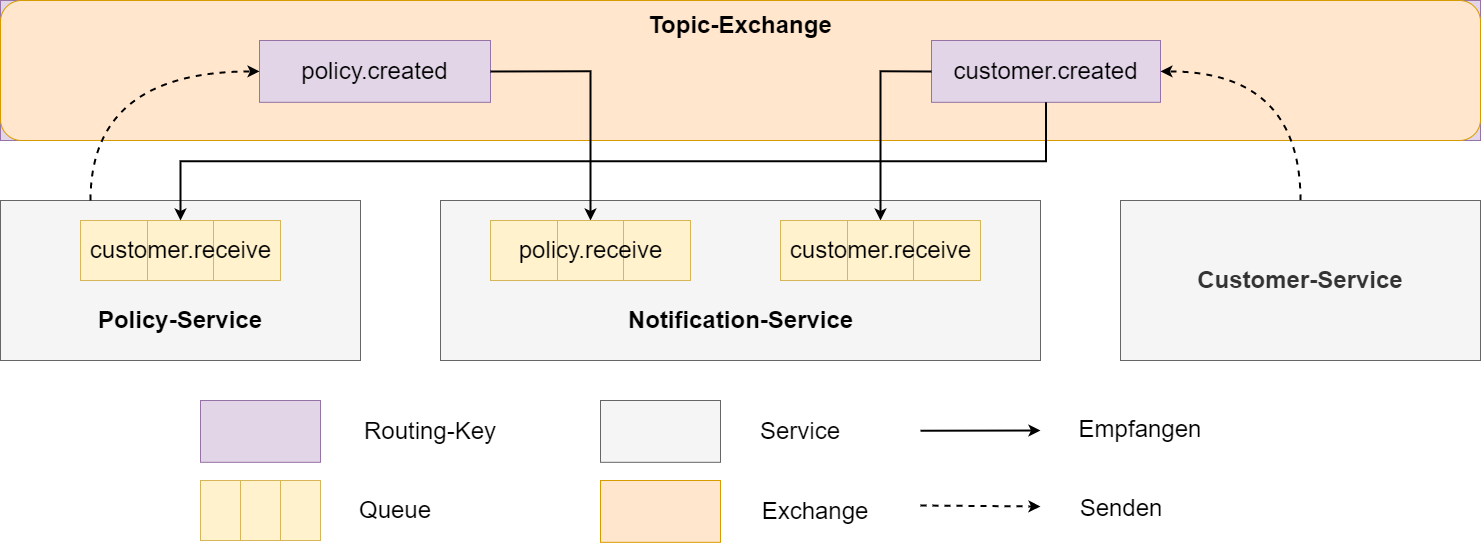

The diagram above was exported from draw.io. Its source (the exported page's mxGraphModel, read from the mxfile embedded in the PNG):
<mxGraphModel dx="1706" dy="1151" grid="1" gridSize="10" guides="1" tooltips="1" connect="1" arrows="1" fold="1" page="1" pageScale="1" pageWidth="827" pageHeight="1169" math="0" shadow="0">
  <root>
    <mxCell id="0" />
    <mxCell id="1" parent="0" />
    <mxCell id="lQBdFnIr-U1xRK9sxXeZ-17" value="" style="rounded=0;whiteSpace=wrap;html=1;fillColor=#f5f5f5;fontColor=#333333;strokeColor=#666666;" vertex="1" parent="1">
      <mxGeometry x="480" y="360" width="600" height="160" as="geometry" />
    </mxCell>
    <mxCell id="lQBdFnIr-U1xRK9sxXeZ-42" value="" style="group;fillColor=#e1d5e7;strokeColor=#9673a6;" vertex="1" connectable="0" parent="1">
      <mxGeometry x="40" y="160" width="1480" height="140" as="geometry" />
    </mxCell>
    <mxCell id="lQBdFnIr-U1xRK9sxXeZ-7" value="" style="rounded=1;whiteSpace=wrap;html=1;fillColor=#ffe6cc;strokeColor=#d79b00;" vertex="1" parent="lQBdFnIr-U1xRK9sxXeZ-42">
      <mxGeometry width="1480" height="140" as="geometry" />
    </mxCell>
    <mxCell id="lQBdFnIr-U1xRK9sxXeZ-18" value="&lt;font style=&quot;font-size: 24px;&quot;&gt;policy.created&lt;/font&gt;" style="rounded=0;whiteSpace=wrap;html=1;fillColor=#e1d5e7;strokeColor=#9673a6;" vertex="1" parent="lQBdFnIr-U1xRK9sxXeZ-42">
      <mxGeometry x="259" y="40" width="231" height="61.82" as="geometry" />
    </mxCell>
    <mxCell id="lQBdFnIr-U1xRK9sxXeZ-19" value="&lt;font style=&quot;font-size: 24px;&quot;&gt;customer.created&lt;/font&gt;" style="rounded=0;whiteSpace=wrap;html=1;fillColor=#e1d5e7;strokeColor=#9673a6;" vertex="1" parent="lQBdFnIr-U1xRK9sxXeZ-42">
      <mxGeometry x="931" y="40" width="229" height="61.82" as="geometry" />
    </mxCell>
    <mxCell id="lQBdFnIr-U1xRK9sxXeZ-30" value="&lt;font style=&quot;font-size: 24px;&quot;&gt;Topic-Exchange&lt;/font&gt;" style="text;html=1;strokeColor=none;fillColor=none;align=center;verticalAlign=middle;whiteSpace=wrap;rounded=0;fontStyle=1" vertex="1" parent="lQBdFnIr-U1xRK9sxXeZ-42">
      <mxGeometry x="635" y="12.727272727272727" width="210" height="25.454545454545453" as="geometry" />
    </mxCell>
    <mxCell id="lQBdFnIr-U1xRK9sxXeZ-38" style="edgeStyle=orthogonalEdgeStyle;orthogonalLoop=1;jettySize=auto;html=1;exitX=0.5;exitY=0;exitDx=0;exitDy=0;entryX=1;entryY=0.5;entryDx=0;entryDy=0;curved=1;strokeWidth=2;dashed=1;" edge="1" parent="1" source="lQBdFnIr-U1xRK9sxXeZ-28" target="lQBdFnIr-U1xRK9sxXeZ-19">
      <mxGeometry relative="1" as="geometry" />
    </mxCell>
    <mxCell id="lQBdFnIr-U1xRK9sxXeZ-28" value="&lt;span style=&quot;font-size: 24px;&quot;&gt;&lt;b&gt;Customer-Service&lt;/b&gt;&lt;/span&gt;" style="rounded=0;whiteSpace=wrap;html=1;fillColor=#f5f5f5;fontColor=#333333;strokeColor=#666666;" vertex="1" parent="1">
      <mxGeometry x="1160" y="360" width="360" height="160" as="geometry" />
    </mxCell>
    <mxCell id="lQBdFnIr-U1xRK9sxXeZ-27" value="" style="group;fillColor=#f5f5f5;fontColor=#333333;strokeColor=#666666;" vertex="1" connectable="0" parent="1">
      <mxGeometry x="40" y="360" width="360" height="160" as="geometry" />
    </mxCell>
    <mxCell id="lQBdFnIr-U1xRK9sxXeZ-21" value="&lt;p style=&quot;line-height: 120%;&quot;&gt;&lt;br&gt;&lt;/p&gt;" style="rounded=0;whiteSpace=wrap;html=1;fillColor=#f5f5f5;fontColor=#333333;strokeColor=#666666;" vertex="1" parent="lQBdFnIr-U1xRK9sxXeZ-27">
      <mxGeometry width="360" height="160" as="geometry" />
    </mxCell>
    <mxCell id="lQBdFnIr-U1xRK9sxXeZ-25" value="&lt;font style=&quot;font-size: 24px;&quot;&gt;Policy-Service&lt;/font&gt;" style="text;html=1;strokeColor=none;fillColor=none;align=center;verticalAlign=middle;whiteSpace=wrap;rounded=0;fontStyle=1" vertex="1" parent="lQBdFnIr-U1xRK9sxXeZ-27">
      <mxGeometry x="75" y="105" width="210" height="30.476190476190474" as="geometry" />
    </mxCell>
    <mxCell id="lQBdFnIr-U1xRK9sxXeZ-29" value="&lt;div style=&quot;&quot;&gt;&lt;span style=&quot;background-color: initial;&quot;&gt;customer.receive&lt;/span&gt;&lt;/div&gt;" style="shape=process;whiteSpace=wrap;html=1;backgroundOutline=1;fontSize=24;size=0.3333333333333333;align=center;fillColor=#fff2cc;strokeColor=#d6b656;" vertex="1" parent="lQBdFnIr-U1xRK9sxXeZ-27">
      <mxGeometry x="80" y="20" width="200" height="60" as="geometry" />
    </mxCell>
    <mxCell id="lQBdFnIr-U1xRK9sxXeZ-39" style="edgeStyle=orthogonalEdgeStyle;rounded=0;orthogonalLoop=1;jettySize=auto;html=1;exitX=1;exitY=0.5;exitDx=0;exitDy=0;entryX=0.5;entryY=0;entryDx=0;entryDy=0;strokeWidth=2;" edge="1" parent="1" source="lQBdFnIr-U1xRK9sxXeZ-18" target="lQBdFnIr-U1xRK9sxXeZ-12">
      <mxGeometry relative="1" as="geometry" />
    </mxCell>
    <mxCell id="lQBdFnIr-U1xRK9sxXeZ-40" style="edgeStyle=orthogonalEdgeStyle;rounded=0;orthogonalLoop=1;jettySize=auto;html=1;exitX=0;exitY=0.5;exitDx=0;exitDy=0;entryX=0.5;entryY=0;entryDx=0;entryDy=0;strokeWidth=2;" edge="1" parent="1" source="lQBdFnIr-U1xRK9sxXeZ-19" target="lQBdFnIr-U1xRK9sxXeZ-13">
      <mxGeometry relative="1" as="geometry" />
    </mxCell>
    <mxCell id="lQBdFnIr-U1xRK9sxXeZ-41" style="edgeStyle=orthogonalEdgeStyle;rounded=0;orthogonalLoop=1;jettySize=auto;html=1;exitX=0.5;exitY=1;exitDx=0;exitDy=0;entryX=0.5;entryY=0;entryDx=0;entryDy=0;strokeWidth=2;" edge="1" parent="1" source="lQBdFnIr-U1xRK9sxXeZ-19" target="lQBdFnIr-U1xRK9sxXeZ-29">
      <mxGeometry relative="1" as="geometry" />
    </mxCell>
    <mxCell id="lQBdFnIr-U1xRK9sxXeZ-37" style="edgeStyle=orthogonalEdgeStyle;orthogonalLoop=1;jettySize=auto;html=1;exitX=0.25;exitY=0;exitDx=0;exitDy=0;entryX=0;entryY=0.5;entryDx=0;entryDy=0;curved=1;strokeWidth=2;dashed=1;" edge="1" parent="1" source="lQBdFnIr-U1xRK9sxXeZ-21" target="lQBdFnIr-U1xRK9sxXeZ-18">
      <mxGeometry relative="1" as="geometry" />
    </mxCell>
    <mxCell id="lQBdFnIr-U1xRK9sxXeZ-12" value="policy.receive" style="shape=process;whiteSpace=wrap;html=1;backgroundOutline=1;fontSize=24;size=0.3333333333333333;fillColor=#fff2cc;strokeColor=#d6b656;" vertex="1" parent="1">
      <mxGeometry x="530" y="380" width="200" height="60.000000000000014" as="geometry" />
    </mxCell>
    <mxCell id="lQBdFnIr-U1xRK9sxXeZ-13" value="&lt;div style=&quot;&quot;&gt;&lt;span style=&quot;background-color: initial;&quot;&gt;customer.receive&lt;/span&gt;&lt;/div&gt;" style="shape=process;whiteSpace=wrap;html=1;backgroundOutline=1;fontSize=24;size=0.3333333333333333;align=center;fillColor=#fff2cc;strokeColor=#d6b656;" vertex="1" parent="1">
      <mxGeometry x="820" y="380" width="200" height="60.000000000000014" as="geometry" />
    </mxCell>
    <mxCell id="lQBdFnIr-U1xRK9sxXeZ-23" value="&lt;font style=&quot;font-size: 24px;&quot;&gt;Notification-Service&lt;/font&gt;" style="text;html=1;strokeColor=none;fillColor=none;align=center;verticalAlign=middle;whiteSpace=wrap;rounded=0;fontStyle=1" vertex="1" parent="1">
      <mxGeometry x="647.5" y="460" width="265" height="40" as="geometry" />
    </mxCell>
    <mxCell id="lQBdFnIr-U1xRK9sxXeZ-53" value="" style="group" vertex="1" connectable="0" parent="1">
      <mxGeometry x="960" y="565" width="360" height="130" as="geometry" />
    </mxCell>
    <mxCell id="lQBdFnIr-U1xRK9sxXeZ-46" value="" style="endArrow=classic;html=1;rounded=0;strokeWidth=2;" edge="1" parent="lQBdFnIr-U1xRK9sxXeZ-53">
      <mxGeometry width="50" height="50" relative="1" as="geometry">
        <mxPoint y="25.239058575488215" as="sourcePoint" />
        <mxPoint x="120" y="25" as="targetPoint" />
      </mxGeometry>
    </mxCell>
    <mxCell id="lQBdFnIr-U1xRK9sxXeZ-48" value="" style="endArrow=classic;html=1;rounded=0;dashed=1;strokeWidth=2;" edge="1" parent="lQBdFnIr-U1xRK9sxXeZ-53">
      <mxGeometry width="50" height="50" relative="1" as="geometry">
        <mxPoint y="99.99876065633876" as="sourcePoint" />
        <mxPoint x="120" y="101" as="targetPoint" />
      </mxGeometry>
    </mxCell>
    <mxCell id="lQBdFnIr-U1xRK9sxXeZ-51" value="&lt;font style=&quot;font-size: 24px;&quot;&gt;Senden&lt;/font&gt;" style="text;html=1;strokeColor=none;fillColor=none;align=center;verticalAlign=middle;whiteSpace=wrap;rounded=0;" vertex="1" parent="lQBdFnIr-U1xRK9sxXeZ-53">
      <mxGeometry x="121" y="84.99970208085068" width="160" height="35.75029791914931" as="geometry" />
    </mxCell>
    <mxCell id="lQBdFnIr-U1xRK9sxXeZ-52" value="&lt;font style=&quot;font-size: 24px;&quot;&gt;Empfangen&lt;/font&gt;" style="text;html=1;strokeColor=none;fillColor=none;align=center;verticalAlign=middle;whiteSpace=wrap;rounded=0;" vertex="1" parent="lQBdFnIr-U1xRK9sxXeZ-53">
      <mxGeometry x="140" y="6.62" width="160" height="35.75029791914931" as="geometry" />
    </mxCell>
    <mxCell id="lQBdFnIr-U1xRK9sxXeZ-54" value="" style="group" vertex="1" connectable="0" parent="1">
      <mxGeometry x="240" y="560" width="320" height="140" as="geometry" />
    </mxCell>
    <mxCell id="lQBdFnIr-U1xRK9sxXeZ-43" value="" style="rounded=0;whiteSpace=wrap;html=1;fillColor=#e1d5e7;strokeColor=#9673a6;" vertex="1" parent="lQBdFnIr-U1xRK9sxXeZ-54">
      <mxGeometry width="120" height="61.82" as="geometry" />
    </mxCell>
    <mxCell id="lQBdFnIr-U1xRK9sxXeZ-44" value="&lt;div style=&quot;&quot;&gt;&lt;br&gt;&lt;/div&gt;" style="shape=process;whiteSpace=wrap;html=1;backgroundOutline=1;fontSize=24;size=0.3333333333333333;align=center;fillColor=#fff2cc;strokeColor=#d6b656;" vertex="1" parent="lQBdFnIr-U1xRK9sxXeZ-54">
      <mxGeometry y="80" width="120" height="60" as="geometry" />
    </mxCell>
    <mxCell id="lQBdFnIr-U1xRK9sxXeZ-49" value="&lt;font style=&quot;font-size: 24px;&quot;&gt;Routing-Key&lt;/font&gt;" style="text;html=1;strokeColor=none;fillColor=none;align=center;verticalAlign=middle;whiteSpace=wrap;rounded=0;" vertex="1" parent="lQBdFnIr-U1xRK9sxXeZ-54">
      <mxGeometry x="160" y="15.91" width="140" height="30" as="geometry" />
    </mxCell>
    <mxCell id="lQBdFnIr-U1xRK9sxXeZ-50" value="&lt;font style=&quot;font-size: 24px;&quot;&gt;Queue&lt;/font&gt;" style="text;html=1;strokeColor=none;fillColor=none;align=center;verticalAlign=middle;whiteSpace=wrap;rounded=0;" vertex="1" parent="lQBdFnIr-U1xRK9sxXeZ-54">
      <mxGeometry x="160" y="95" width="70" height="30" as="geometry" />
    </mxCell>
    <mxCell id="lQBdFnIr-U1xRK9sxXeZ-62" value="" style="group" vertex="1" connectable="0" parent="1">
      <mxGeometry x="640" y="560" width="280" height="141.82000000000005" as="geometry" />
    </mxCell>
    <mxCell id="lQBdFnIr-U1xRK9sxXeZ-59" value="" style="group" vertex="1" connectable="0" parent="lQBdFnIr-U1xRK9sxXeZ-62">
      <mxGeometry width="270" height="61.82000000000005" as="geometry" />
    </mxCell>
    <mxCell id="lQBdFnIr-U1xRK9sxXeZ-57" value="" style="rounded=0;whiteSpace=wrap;html=1;fillColor=#f5f5f5;strokeColor=#666666;fontColor=#333333;" vertex="1" parent="lQBdFnIr-U1xRK9sxXeZ-59">
      <mxGeometry width="120" height="61.82" as="geometry" />
    </mxCell>
    <mxCell id="lQBdFnIr-U1xRK9sxXeZ-58" value="&lt;font style=&quot;font-size: 24px;&quot;&gt;Service&lt;/font&gt;" style="text;html=1;strokeColor=none;fillColor=none;align=center;verticalAlign=middle;whiteSpace=wrap;rounded=0;" vertex="1" parent="lQBdFnIr-U1xRK9sxXeZ-59">
      <mxGeometry x="130" y="15.909999999999968" width="140" height="30" as="geometry" />
    </mxCell>
    <mxCell id="lQBdFnIr-U1xRK9sxXeZ-60" value="" style="rounded=0;whiteSpace=wrap;html=1;fillColor=#ffe6cc;strokeColor=#d79b00;" vertex="1" parent="lQBdFnIr-U1xRK9sxXeZ-62">
      <mxGeometry y="80" width="120" height="61.82" as="geometry" />
    </mxCell>
    <mxCell id="lQBdFnIr-U1xRK9sxXeZ-61" value="&lt;font style=&quot;font-size: 24px;&quot;&gt;Exchange&lt;/font&gt;" style="text;html=1;strokeColor=none;fillColor=none;align=center;verticalAlign=middle;whiteSpace=wrap;rounded=0;" vertex="1" parent="lQBdFnIr-U1xRK9sxXeZ-62">
      <mxGeometry x="150" y="95.91" width="130" height="30" as="geometry" />
    </mxCell>
  </root>
</mxGraphModel>